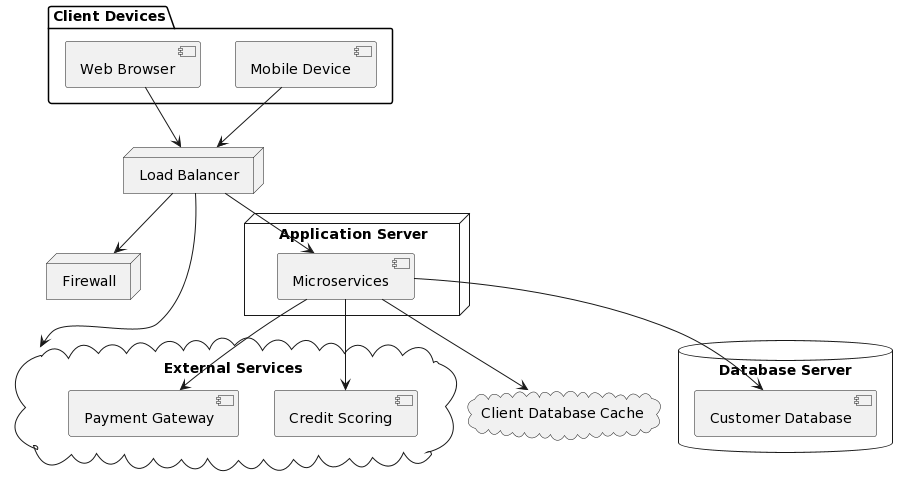

The diagram above was rendered by PlantUML. Its source (embedded in the PNG):
@startuml
!define RECTANGLE class

package "Client Devices" {
  [Mobile Device]
  [Web Browser]
}

cloud "External Services" {
  [Credit Scoring]
  [Payment Gateway]
}

node "Application Server" {
  [Microservices]
}

database "Database Server" {
  [Customer Database]
}

node "Load Balancer" {
}

node "Firewall" {
}

cloud "Client Database Cache" {
}

[Mobile Device] --> [Load Balancer]
[Web Browser] --> [Load Balancer]

[Load Balancer] --> [Microservices]
[Microservices] --> [Customer Database]
[Microservices] --> [Credit Scoring]
[Microservices] --> [Payment Gateway]

[Microservices] --> [Client Database Cache]

[Load Balancer] --> [Firewall]
[Load Balancer] --> [External Services]
@enduml